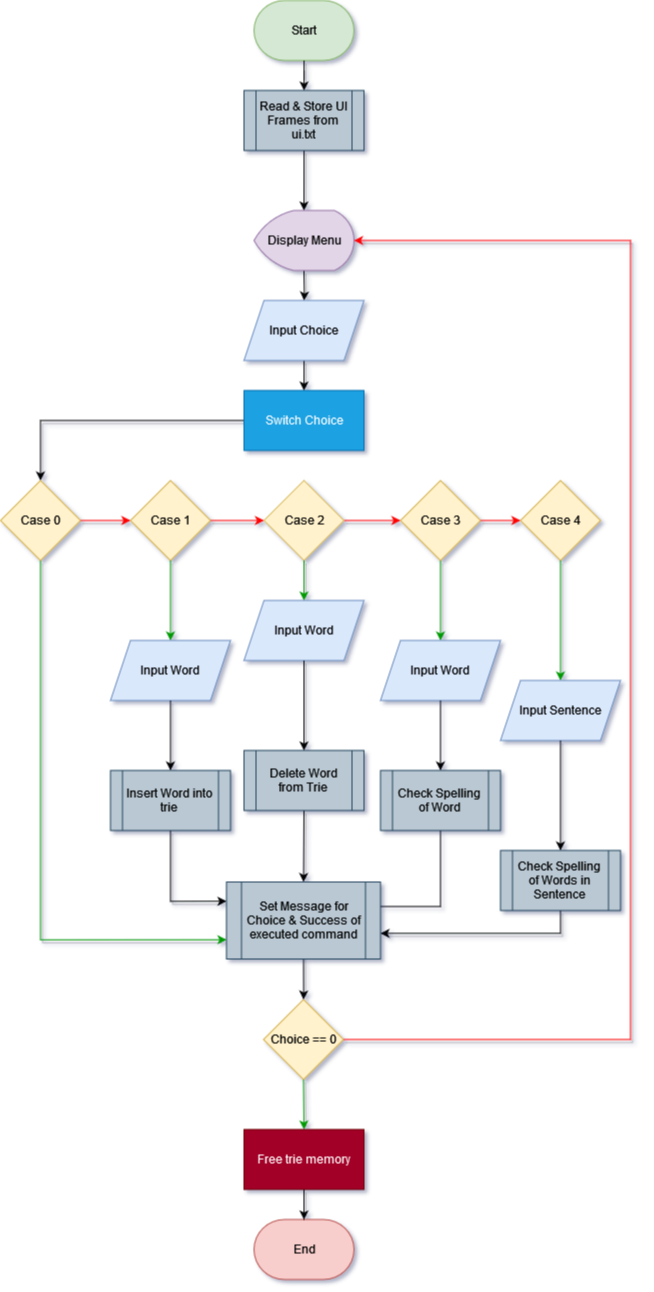

The diagram above was exported from draw.io. Its source (the exported page's mxGraphModel, read from the mxfile embedded in the PNG):
<mxGraphModel dx="1237" dy="651" grid="1" gridSize="10" guides="1" tooltips="1" connect="1" arrows="1" fold="1" page="1" pageScale="1" pageWidth="827" pageHeight="1169" math="1" shadow="1">
  <root>
    <mxCell id="WIyWlLk6GJQsqaUBKTNV-0" />
    <mxCell id="WIyWlLk6GJQsqaUBKTNV-1" parent="WIyWlLk6GJQsqaUBKTNV-0" />
    <mxCell id="F5lCHlV57gHK2kty4IRa-4" value="" style="orthogonalLoop=1;jettySize=auto;html=1;edgeStyle=orthogonalEdgeStyle;strokeWidth=1;jumpStyle=arc;rounded=0;shadow=1;" edge="1" parent="WIyWlLk6GJQsqaUBKTNV-1" source="F5lCHlV57gHK2kty4IRa-55">
      <mxGeometry relative="1" as="geometry">
        <mxPoint x="453.4655172413793" y="250" as="targetPoint" />
      </mxGeometry>
    </mxCell>
    <mxCell id="F5lCHlV57gHK2kty4IRa-0" value="Start" style="strokeWidth=1;html=1;shape=mxgraph.flowchart.terminator;whiteSpace=wrap;fillColor=#d5e8d4;strokeColor=#82b366;rounded=0;" vertex="1" parent="WIyWlLk6GJQsqaUBKTNV-1">
      <mxGeometry x="403.5" y="40" width="100" height="60" as="geometry" />
    </mxCell>
    <mxCell id="F5lCHlV57gHK2kty4IRa-6" value="" style="orthogonalLoop=1;jettySize=auto;html=1;edgeStyle=orthogonalEdgeStyle;strokeWidth=1;jumpStyle=arc;rounded=0;shadow=1;" edge="1" parent="WIyWlLk6GJQsqaUBKTNV-1" target="F5lCHlV57gHK2kty4IRa-5">
      <mxGeometry relative="1" as="geometry">
        <mxPoint x="453.4655172413793" y="310" as="sourcePoint" />
      </mxGeometry>
    </mxCell>
    <mxCell id="F5lCHlV57gHK2kty4IRa-8" value="" style="orthogonalLoop=1;jettySize=auto;html=1;edgeStyle=orthogonalEdgeStyle;strokeWidth=1;jumpStyle=arc;rounded=0;shadow=1;" edge="1" parent="WIyWlLk6GJQsqaUBKTNV-1" source="F5lCHlV57gHK2kty4IRa-5">
      <mxGeometry relative="1" as="geometry">
        <mxPoint x="453.4655172413793" y="430.0344827586207" as="targetPoint" />
      </mxGeometry>
    </mxCell>
    <mxCell id="F5lCHlV57gHK2kty4IRa-5" value="Input Choice " style="shape=parallelogram;perimeter=parallelogramPerimeter;whiteSpace=wrap;html=1;fixedSize=1;fillColor=#dae8fc;strokeColor=#6c8ebf;strokeWidth=1;size=20;rounded=0;" vertex="1" parent="WIyWlLk6GJQsqaUBKTNV-1">
      <mxGeometry x="393.5" y="340" width="120" height="60" as="geometry" />
    </mxCell>
    <mxCell id="F5lCHlV57gHK2kty4IRa-14" value="End" style="strokeWidth=1;html=1;shape=mxgraph.flowchart.terminator;whiteSpace=wrap;fillColor=#f8cecc;strokeColor=#b85450;rounded=0;" vertex="1" parent="WIyWlLk6GJQsqaUBKTNV-1">
      <mxGeometry x="403.5" y="1259" width="100" height="60" as="geometry" />
    </mxCell>
    <mxCell id="F5lCHlV57gHK2kty4IRa-21" value="" style="orthogonalLoop=1;jettySize=auto;html=1;edgeStyle=orthogonalEdgeStyle;strokeWidth=1;jumpStyle=arc;rounded=0;shadow=1;" edge="1" parent="WIyWlLk6GJQsqaUBKTNV-1" source="F5lCHlV57gHK2kty4IRa-17" target="F5lCHlV57gHK2kty4IRa-20">
      <mxGeometry relative="1" as="geometry" />
    </mxCell>
    <mxCell id="F5lCHlV57gHK2kty4IRa-17" value="Switch Choice" style="whiteSpace=wrap;html=1;fillColor=#1ba1e2;strokeColor=#006EAF;strokeWidth=1;rounded=0;fontColor=#ffffff;" vertex="1" parent="WIyWlLk6GJQsqaUBKTNV-1">
      <mxGeometry x="393.5" y="430" width="120" height="60" as="geometry" />
    </mxCell>
    <mxCell id="F5lCHlV57gHK2kty4IRa-19" value="Display Menu" style="strokeWidth=1;html=1;shape=mxgraph.flowchart.display;whiteSpace=wrap;fillColor=#e1d5e7;strokeColor=#9673a6;rounded=0;" vertex="1" parent="WIyWlLk6GJQsqaUBKTNV-1">
      <mxGeometry x="403.5" y="250" width="100" height="60" as="geometry" />
    </mxCell>
    <mxCell id="F5lCHlV57gHK2kty4IRa-22" style="orthogonalLoop=1;jettySize=auto;html=1;exitX=0.5;exitY=1;exitDx=0;exitDy=0;fillColor=#d5e8d4;strokeColor=#009900;entryX=0;entryY=0.75;entryDx=0;entryDy=0;edgeStyle=orthogonalEdgeStyle;strokeWidth=1;jumpStyle=arc;rounded=0;shadow=1;" edge="1" parent="WIyWlLk6GJQsqaUBKTNV-1" source="F5lCHlV57gHK2kty4IRa-20" target="F5lCHlV57gHK2kty4IRa-77">
      <mxGeometry relative="1" as="geometry">
        <mxPoint x="393" y="975" as="targetPoint" />
      </mxGeometry>
    </mxCell>
    <mxCell id="F5lCHlV57gHK2kty4IRa-31" style="orthogonalLoop=1;jettySize=auto;html=1;exitX=1;exitY=0.5;exitDx=0;exitDy=0;entryX=0;entryY=0.5;entryDx=0;entryDy=0;fillColor=#f8cecc;strokeColor=#FF0000;edgeStyle=orthogonalEdgeStyle;strokeWidth=1;jumpStyle=arc;rounded=0;shadow=1;" edge="1" parent="WIyWlLk6GJQsqaUBKTNV-1" source="F5lCHlV57gHK2kty4IRa-20" target="F5lCHlV57gHK2kty4IRa-23">
      <mxGeometry relative="1" as="geometry" />
    </mxCell>
    <mxCell id="F5lCHlV57gHK2kty4IRa-20" value="Case 0" style="rhombus;whiteSpace=wrap;html=1;fillColor=#fff2cc;strokeColor=#d6b656;strokeWidth=1;rounded=0;" vertex="1" parent="WIyWlLk6GJQsqaUBKTNV-1">
      <mxGeometry x="150" y="520" width="80" height="80" as="geometry" />
    </mxCell>
    <mxCell id="F5lCHlV57gHK2kty4IRa-32" style="orthogonalLoop=1;jettySize=auto;html=1;exitX=1;exitY=0.5;exitDx=0;exitDy=0;entryX=0;entryY=0.5;entryDx=0;entryDy=0;fillColor=#f8cecc;strokeColor=#FF0000;edgeStyle=orthogonalEdgeStyle;strokeWidth=1;jumpStyle=arc;rounded=0;shadow=1;" edge="1" parent="WIyWlLk6GJQsqaUBKTNV-1" source="F5lCHlV57gHK2kty4IRa-23" target="F5lCHlV57gHK2kty4IRa-25">
      <mxGeometry relative="1" as="geometry" />
    </mxCell>
    <mxCell id="F5lCHlV57gHK2kty4IRa-23" value="Case 1" style="rhombus;whiteSpace=wrap;html=1;fillColor=#fff2cc;strokeColor=#d6b656;strokeWidth=1;rounded=0;" vertex="1" parent="WIyWlLk6GJQsqaUBKTNV-1">
      <mxGeometry x="280" y="520" width="80" height="80" as="geometry" />
    </mxCell>
    <mxCell id="F5lCHlV57gHK2kty4IRa-24" style="orthogonalLoop=1;jettySize=auto;html=1;exitX=0.5;exitY=1;exitDx=0;exitDy=0;fillColor=#d5e8d4;strokeColor=#000000;entryX=0;entryY=0.25;entryDx=0;entryDy=0;edgeStyle=orthogonalEdgeStyle;strokeWidth=1;jumpStyle=arc;rounded=0;shadow=1;" edge="1" source="F5lCHlV57gHK2kty4IRa-59" parent="WIyWlLk6GJQsqaUBKTNV-1" target="F5lCHlV57gHK2kty4IRa-77">
      <mxGeometry relative="1" as="geometry">
        <mxPoint x="393" y="945" as="targetPoint" />
      </mxGeometry>
    </mxCell>
    <mxCell id="F5lCHlV57gHK2kty4IRa-33" style="orthogonalLoop=1;jettySize=auto;html=1;exitX=1;exitY=0.5;exitDx=0;exitDy=0;entryX=0;entryY=0.5;entryDx=0;entryDy=0;fillColor=#f8cecc;strokeColor=#FF0000;edgeStyle=orthogonalEdgeStyle;strokeWidth=1;jumpStyle=arc;rounded=0;shadow=1;" edge="1" parent="WIyWlLk6GJQsqaUBKTNV-1" source="F5lCHlV57gHK2kty4IRa-25" target="F5lCHlV57gHK2kty4IRa-27">
      <mxGeometry relative="1" as="geometry" />
    </mxCell>
    <mxCell id="F5lCHlV57gHK2kty4IRa-25" value="Case 2" style="rhombus;whiteSpace=wrap;html=1;fillColor=#fff2cc;strokeColor=#d6b656;strokeWidth=1;rounded=0;" vertex="1" parent="WIyWlLk6GJQsqaUBKTNV-1">
      <mxGeometry x="413.5" y="520" width="80" height="80" as="geometry" />
    </mxCell>
    <mxCell id="F5lCHlV57gHK2kty4IRa-26" style="orthogonalLoop=1;jettySize=auto;html=1;exitX=0.5;exitY=1;exitDx=0;exitDy=0;fillColor=#d5e8d4;strokeColor=#000000;edgeStyle=orthogonalEdgeStyle;strokeWidth=1;jumpStyle=arc;rounded=0;shadow=1;entryX=0.5;entryY=0;entryDx=0;entryDy=0;" edge="1" source="F5lCHlV57gHK2kty4IRa-71" parent="WIyWlLk6GJQsqaUBKTNV-1" target="F5lCHlV57gHK2kty4IRa-77">
      <mxGeometry relative="1" as="geometry">
        <mxPoint x="453" y="930" as="targetPoint" />
      </mxGeometry>
    </mxCell>
    <mxCell id="F5lCHlV57gHK2kty4IRa-34" style="orthogonalLoop=1;jettySize=auto;html=1;exitX=1;exitY=0.5;exitDx=0;exitDy=0;entryX=0;entryY=0.5;entryDx=0;entryDy=0;fillColor=#f8cecc;strokeColor=#FF0000;edgeStyle=orthogonalEdgeStyle;strokeWidth=1;jumpStyle=arc;rounded=0;shadow=1;" edge="1" parent="WIyWlLk6GJQsqaUBKTNV-1" source="F5lCHlV57gHK2kty4IRa-27" target="F5lCHlV57gHK2kty4IRa-29">
      <mxGeometry relative="1" as="geometry" />
    </mxCell>
    <mxCell id="F5lCHlV57gHK2kty4IRa-50" style="orthogonalLoop=1;jettySize=auto;html=1;exitX=0.5;exitY=1;exitDx=0;exitDy=0;entryX=0.5;entryY=0;entryDx=0;entryDy=0;strokeColor=#009900;edgeStyle=orthogonalEdgeStyle;strokeWidth=1;jumpStyle=arc;rounded=0;shadow=1;" edge="1" parent="WIyWlLk6GJQsqaUBKTNV-1" source="F5lCHlV57gHK2kty4IRa-27" target="F5lCHlV57gHK2kty4IRa-65">
      <mxGeometry relative="1" as="geometry" />
    </mxCell>
    <mxCell id="F5lCHlV57gHK2kty4IRa-27" value="Case 3" style="rhombus;whiteSpace=wrap;html=1;fillColor=#fff2cc;strokeColor=#d6b656;strokeWidth=1;rounded=0;" vertex="1" parent="WIyWlLk6GJQsqaUBKTNV-1">
      <mxGeometry x="550" y="520" width="80" height="80" as="geometry" />
    </mxCell>
    <mxCell id="F5lCHlV57gHK2kty4IRa-29" value="Case 4" style="rhombus;whiteSpace=wrap;html=1;fillColor=#fff2cc;strokeColor=#d6b656;strokeWidth=1;rounded=0;" vertex="1" parent="WIyWlLk6GJQsqaUBKTNV-1">
      <mxGeometry x="670" y="520" width="80" height="80" as="geometry" />
    </mxCell>
    <mxCell id="F5lCHlV57gHK2kty4IRa-30" style="orthogonalLoop=1;jettySize=auto;html=1;exitX=0.5;exitY=1;exitDx=0;exitDy=0;fillColor=#d5e8d4;strokeColor=#000000;entryX=1;entryY=0.667;entryDx=0;entryDy=0;edgeStyle=orthogonalEdgeStyle;strokeWidth=1;jumpStyle=arc;rounded=0;shadow=1;entryPerimeter=0;" edge="1" source="F5lCHlV57gHK2kty4IRa-75" parent="WIyWlLk6GJQsqaUBKTNV-1" target="F5lCHlV57gHK2kty4IRa-77">
      <mxGeometry relative="1" as="geometry">
        <mxPoint x="513" y="975" as="targetPoint" />
      </mxGeometry>
    </mxCell>
    <mxCell id="F5lCHlV57gHK2kty4IRa-43" style="orthogonalLoop=1;jettySize=auto;html=1;exitX=0.5;exitY=1;exitDx=0;exitDy=0;strokeColor=#009900;edgeStyle=orthogonalEdgeStyle;strokeWidth=1;jumpStyle=arc;rounded=0;shadow=1;" edge="1" parent="WIyWlLk6GJQsqaUBKTNV-1" source="F5lCHlV57gHK2kty4IRa-39" target="F5lCHlV57gHK2kty4IRa-42">
      <mxGeometry relative="1" as="geometry" />
    </mxCell>
    <mxCell id="F5lCHlV57gHK2kty4IRa-57" style="orthogonalLoop=1;jettySize=auto;html=1;exitX=1;exitY=0.5;exitDx=0;exitDy=0;entryX=1;entryY=0.5;entryDx=0;entryDy=0;entryPerimeter=0;strokeColor=#FF0000;edgeStyle=orthogonalEdgeStyle;strokeWidth=1;jumpStyle=arc;rounded=0;shadow=1;" edge="1" parent="WIyWlLk6GJQsqaUBKTNV-1" source="F5lCHlV57gHK2kty4IRa-39" target="F5lCHlV57gHK2kty4IRa-19">
      <mxGeometry relative="1" as="geometry">
        <mxPoint x="780" y="230" as="targetPoint" />
        <Array as="points">
          <mxPoint x="780" y="1079" />
          <mxPoint x="780" y="280" />
        </Array>
      </mxGeometry>
    </mxCell>
    <mxCell id="F5lCHlV57gHK2kty4IRa-39" value="Choice == 0" style="rhombus;whiteSpace=wrap;html=1;fillColor=#fff2cc;strokeColor=#d6b656;strokeWidth=1;rounded=0;" vertex="1" parent="WIyWlLk6GJQsqaUBKTNV-1">
      <mxGeometry x="413" y="1039" width="80" height="80" as="geometry" />
    </mxCell>
    <mxCell id="F5lCHlV57gHK2kty4IRa-42" value="Free trie memory" style="rounded=0;whiteSpace=wrap;html=1;fillColor=#a20025;fontColor=#ffffff;strokeColor=#6F0000;strokeWidth=1;" vertex="1" parent="WIyWlLk6GJQsqaUBKTNV-1">
      <mxGeometry x="393.5" y="1169" width="120" height="60" as="geometry" />
    </mxCell>
    <mxCell id="F5lCHlV57gHK2kty4IRa-44" style="orthogonalLoop=1;jettySize=auto;html=1;exitX=0.5;exitY=1;exitDx=0;exitDy=0;entryX=0.5;entryY=0;entryDx=0;entryDy=0;entryPerimeter=0;edgeStyle=orthogonalEdgeStyle;strokeWidth=1;jumpStyle=arc;rounded=0;shadow=1;" edge="1" parent="WIyWlLk6GJQsqaUBKTNV-1" source="F5lCHlV57gHK2kty4IRa-42">
      <mxGeometry relative="1" as="geometry">
        <mxPoint x="453.5" y="1259" as="targetPoint" />
      </mxGeometry>
    </mxCell>
    <mxCell id="F5lCHlV57gHK2kty4IRa-49" style="orthogonalLoop=1;jettySize=auto;html=1;exitX=0.5;exitY=1;exitDx=0;exitDy=0;entryX=0.5;entryY=0;entryDx=0;entryDy=0;edgeStyle=orthogonalEdgeStyle;strokeWidth=1;jumpStyle=arc;rounded=0;shadow=1;" edge="1" parent="WIyWlLk6GJQsqaUBKTNV-1" target="F5lCHlV57gHK2kty4IRa-39">
      <mxGeometry relative="1" as="geometry">
        <mxPoint x="453" y="990" as="sourcePoint" />
      </mxGeometry>
    </mxCell>
    <mxCell id="F5lCHlV57gHK2kty4IRa-56" value="" style="orthogonalLoop=1;jettySize=auto;html=1;edgeStyle=orthogonalEdgeStyle;strokeWidth=1;jumpStyle=arc;rounded=0;shadow=1;" edge="1" parent="WIyWlLk6GJQsqaUBKTNV-1" source="F5lCHlV57gHK2kty4IRa-0" target="F5lCHlV57gHK2kty4IRa-55">
      <mxGeometry relative="1" as="geometry">
        <mxPoint x="454" y="100" as="sourcePoint" />
        <mxPoint x="453.4655172413793" y="250" as="targetPoint" />
      </mxGeometry>
    </mxCell>
    <mxCell id="F5lCHlV57gHK2kty4IRa-55" value="Read &amp;amp; Store UI Frames from ui.txt" style="shape=process;whiteSpace=wrap;html=1;backgroundOutline=1;fillColor=#bac8d3;strokeColor=#23445d;strokeWidth=1;" vertex="1" parent="WIyWlLk6GJQsqaUBKTNV-1">
      <mxGeometry x="393.5" y="130" width="120" height="60" as="geometry" />
    </mxCell>
    <mxCell id="F5lCHlV57gHK2kty4IRa-61" value="" style="orthogonalLoop=1;jettySize=auto;html=1;exitX=0.5;exitY=1;exitDx=0;exitDy=0;fillColor=#d5e8d4;strokeColor=#009900;entryX=0.5;entryY=0;entryDx=0;entryDy=0;edgeStyle=orthogonalEdgeStyle;strokeWidth=1;jumpStyle=arc;rounded=0;shadow=1;" edge="1" parent="WIyWlLk6GJQsqaUBKTNV-1" source="F5lCHlV57gHK2kty4IRa-23" target="F5lCHlV57gHK2kty4IRa-60">
      <mxGeometry relative="1" as="geometry">
        <mxPoint x="393" y="795" as="targetPoint" />
        <mxPoint x="320" y="600" as="sourcePoint" />
      </mxGeometry>
    </mxCell>
    <mxCell id="F5lCHlV57gHK2kty4IRa-60" value="Input Word " style="shape=parallelogram;perimeter=parallelogramPerimeter;whiteSpace=wrap;html=1;fixedSize=1;fillColor=#dae8fc;strokeColor=#6c8ebf;strokeWidth=1;size=20;rounded=0;" vertex="1" parent="WIyWlLk6GJQsqaUBKTNV-1">
      <mxGeometry x="260" y="680" width="120" height="60" as="geometry" />
    </mxCell>
    <mxCell id="F5lCHlV57gHK2kty4IRa-62" value="" style="orthogonalLoop=1;jettySize=auto;html=1;exitX=0.5;exitY=1;exitDx=0;exitDy=0;fillColor=#d5e8d4;strokeColor=#000000;entryX=0.5;entryY=0;entryDx=0;entryDy=0;edgeStyle=orthogonalEdgeStyle;strokeWidth=1;jumpStyle=arc;rounded=0;shadow=1;" edge="1" parent="WIyWlLk6GJQsqaUBKTNV-1" source="F5lCHlV57gHK2kty4IRa-60" target="F5lCHlV57gHK2kty4IRa-59">
      <mxGeometry relative="1" as="geometry">
        <mxPoint x="393" y="945" as="targetPoint" />
        <mxPoint x="320" y="680" as="sourcePoint" />
      </mxGeometry>
    </mxCell>
    <mxCell id="F5lCHlV57gHK2kty4IRa-59" value="Insert Word into trie" style="shape=process;whiteSpace=wrap;html=1;backgroundOutline=1;fillColor=#bac8d3;strokeColor=#23445d;strokeWidth=1;" vertex="1" parent="WIyWlLk6GJQsqaUBKTNV-1">
      <mxGeometry x="260" y="810" width="120" height="60" as="geometry" />
    </mxCell>
    <mxCell id="F5lCHlV57gHK2kty4IRa-64" value="" style="orthogonalLoop=1;jettySize=auto;html=1;exitX=0.5;exitY=1;exitDx=0;exitDy=0;fillColor=#d5e8d4;strokeColor=#009900;edgeStyle=orthogonalEdgeStyle;strokeWidth=1;jumpStyle=arc;rounded=0;shadow=1;" edge="1" parent="WIyWlLk6GJQsqaUBKTNV-1" source="F5lCHlV57gHK2kty4IRa-25" target="F5lCHlV57gHK2kty4IRa-63">
      <mxGeometry relative="1" as="geometry">
        <mxPoint x="453" y="930" as="targetPoint" />
        <mxPoint x="454" y="600" as="sourcePoint" />
      </mxGeometry>
    </mxCell>
    <mxCell id="F5lCHlV57gHK2kty4IRa-63" value="Input Word " style="shape=parallelogram;perimeter=parallelogramPerimeter;whiteSpace=wrap;html=1;fixedSize=1;fillColor=#dae8fc;strokeColor=#6c8ebf;strokeWidth=1;size=20;rounded=0;" vertex="1" parent="WIyWlLk6GJQsqaUBKTNV-1">
      <mxGeometry x="393.5" y="640" width="120" height="60" as="geometry" />
    </mxCell>
    <mxCell id="F5lCHlV57gHK2kty4IRa-67" style="edgeStyle=orthogonalEdgeStyle;orthogonalLoop=1;jettySize=auto;html=1;exitX=0.5;exitY=1;exitDx=0;exitDy=0;entryX=1;entryY=0.25;entryDx=0;entryDy=0;rounded=0;strokeWidth=1;" edge="1" parent="WIyWlLk6GJQsqaUBKTNV-1" source="F5lCHlV57gHK2kty4IRa-73" target="F5lCHlV57gHK2kty4IRa-77">
      <mxGeometry relative="1" as="geometry">
        <mxPoint x="513" y="945" as="targetPoint" />
        <Array as="points">
          <mxPoint x="590" y="946" />
          <mxPoint x="513" y="946" />
        </Array>
      </mxGeometry>
    </mxCell>
    <mxCell id="F5lCHlV57gHK2kty4IRa-65" value="Input Word " style="shape=parallelogram;perimeter=parallelogramPerimeter;whiteSpace=wrap;html=1;fixedSize=1;fillColor=#dae8fc;strokeColor=#6c8ebf;strokeWidth=1;size=20;rounded=0;" vertex="1" parent="WIyWlLk6GJQsqaUBKTNV-1">
      <mxGeometry x="530" y="680" width="120" height="60" as="geometry" />
    </mxCell>
    <mxCell id="F5lCHlV57gHK2kty4IRa-69" value="" style="orthogonalLoop=1;jettySize=auto;html=1;exitX=0.5;exitY=1;exitDx=0;exitDy=0;fillColor=#d5e8d4;strokeColor=#009900;entryX=0.5;entryY=0;entryDx=0;entryDy=0;edgeStyle=orthogonalEdgeStyle;strokeWidth=1;jumpStyle=arc;rounded=0;shadow=1;" edge="1" parent="WIyWlLk6GJQsqaUBKTNV-1" source="F5lCHlV57gHK2kty4IRa-29" target="F5lCHlV57gHK2kty4IRa-68">
      <mxGeometry relative="1" as="geometry">
        <mxPoint x="513" y="975" as="targetPoint" />
        <mxPoint x="710" y="600" as="sourcePoint" />
      </mxGeometry>
    </mxCell>
    <mxCell id="F5lCHlV57gHK2kty4IRa-68" value="Input Sentence " style="shape=parallelogram;perimeter=parallelogramPerimeter;whiteSpace=wrap;html=1;fixedSize=1;fillColor=#dae8fc;strokeColor=#6c8ebf;strokeWidth=1;size=20;rounded=0;" vertex="1" parent="WIyWlLk6GJQsqaUBKTNV-1">
      <mxGeometry x="650" y="720" width="120" height="60" as="geometry" />
    </mxCell>
    <mxCell id="F5lCHlV57gHK2kty4IRa-72" value="" style="orthogonalLoop=1;jettySize=auto;html=1;exitX=0.5;exitY=1;exitDx=0;exitDy=0;fillColor=#d5e8d4;strokeColor=#000000;edgeStyle=orthogonalEdgeStyle;strokeWidth=1;jumpStyle=arc;rounded=0;shadow=1;" edge="1" parent="WIyWlLk6GJQsqaUBKTNV-1" source="F5lCHlV57gHK2kty4IRa-63" target="F5lCHlV57gHK2kty4IRa-71">
      <mxGeometry relative="1" as="geometry">
        <mxPoint x="453" y="930" as="targetPoint" />
        <mxPoint x="454" y="740" as="sourcePoint" />
      </mxGeometry>
    </mxCell>
    <mxCell id="F5lCHlV57gHK2kty4IRa-71" value="Delete Word from Trie" style="shape=process;whiteSpace=wrap;html=1;backgroundOutline=1;fillColor=#bac8d3;strokeColor=#23445d;strokeWidth=1;" vertex="1" parent="WIyWlLk6GJQsqaUBKTNV-1">
      <mxGeometry x="393.5" y="790" width="120" height="60" as="geometry" />
    </mxCell>
    <mxCell id="F5lCHlV57gHK2kty4IRa-74" value="" style="edgeStyle=orthogonalEdgeStyle;orthogonalLoop=1;jettySize=auto;html=1;exitX=0.5;exitY=1;exitDx=0;exitDy=0;entryX=0.5;entryY=0;entryDx=0;entryDy=0;rounded=0;strokeWidth=1;" edge="1" parent="WIyWlLk6GJQsqaUBKTNV-1" source="F5lCHlV57gHK2kty4IRa-65" target="F5lCHlV57gHK2kty4IRa-73">
      <mxGeometry relative="1" as="geometry">
        <mxPoint x="580" y="740" as="sourcePoint" />
        <mxPoint x="513" y="945" as="targetPoint" />
      </mxGeometry>
    </mxCell>
    <mxCell id="F5lCHlV57gHK2kty4IRa-73" value="Check Spelling of Word" style="shape=process;whiteSpace=wrap;html=1;backgroundOutline=1;fillColor=#bac8d3;strokeColor=#23445d;strokeWidth=1;" vertex="1" parent="WIyWlLk6GJQsqaUBKTNV-1">
      <mxGeometry x="530" y="810" width="120" height="60" as="geometry" />
    </mxCell>
    <mxCell id="F5lCHlV57gHK2kty4IRa-76" value="" style="orthogonalLoop=1;jettySize=auto;html=1;exitX=0.5;exitY=1;exitDx=0;exitDy=0;fillColor=#d5e8d4;strokeColor=#000000;entryX=0.5;entryY=0;entryDx=0;entryDy=0;edgeStyle=orthogonalEdgeStyle;strokeWidth=1;jumpStyle=arc;rounded=0;shadow=1;" edge="1" parent="WIyWlLk6GJQsqaUBKTNV-1" source="F5lCHlV57gHK2kty4IRa-68" target="F5lCHlV57gHK2kty4IRa-75">
      <mxGeometry relative="1" as="geometry">
        <mxPoint x="513" y="975" as="targetPoint" />
        <mxPoint x="710" y="740" as="sourcePoint" />
      </mxGeometry>
    </mxCell>
    <mxCell id="F5lCHlV57gHK2kty4IRa-75" value="Check Spelling of Words in Sentence" style="shape=process;whiteSpace=wrap;html=1;backgroundOutline=1;fillColor=#bac8d3;strokeColor=#23445d;strokeWidth=1;" vertex="1" parent="WIyWlLk6GJQsqaUBKTNV-1">
      <mxGeometry x="650" y="890" width="120" height="60" as="geometry" />
    </mxCell>
    <mxCell id="F5lCHlV57gHK2kty4IRa-77" value="Set Message for Choice &amp;amp; Success of executed command" style="shape=process;whiteSpace=wrap;html=1;backgroundOutline=1;fillColor=#bac8d3;strokeColor=#23445d;strokeWidth=1;" vertex="1" parent="WIyWlLk6GJQsqaUBKTNV-1">
      <mxGeometry x="376" y="921.5" width="154" height="77" as="geometry" />
    </mxCell>
  </root>
</mxGraphModel>